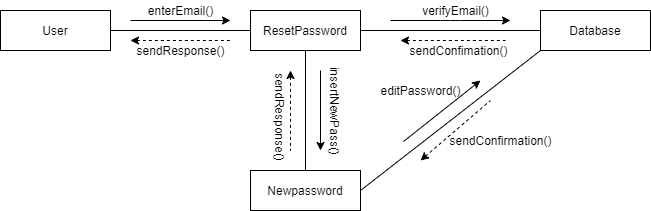

The diagram above was exported from draw.io. Its source (the exported page's mxGraphModel, read from the mxfile embedded in the PNG):
<mxGraphModel dx="868" dy="450" grid="1" gridSize="10" guides="1" tooltips="1" connect="1" arrows="1" fold="1" page="1" pageScale="1" pageWidth="850" pageHeight="1100" math="0" shadow="0">
  <root>
    <mxCell id="0" />
    <mxCell id="1" parent="0" />
    <mxCell id="1WHDQSlWjilvi4XXtMVy-1" value="User" style="rounded=0;whiteSpace=wrap;html=1;" vertex="1" parent="1">
      <mxGeometry x="90" y="90" width="110" height="40" as="geometry" />
    </mxCell>
    <mxCell id="1WHDQSlWjilvi4XXtMVy-2" value="ResetPassword" style="rounded=0;whiteSpace=wrap;html=1;" vertex="1" parent="1">
      <mxGeometry x="340" y="90" width="110" height="40" as="geometry" />
    </mxCell>
    <mxCell id="1WHDQSlWjilvi4XXtMVy-3" value="Newpassword" style="rounded=0;whiteSpace=wrap;html=1;" vertex="1" parent="1">
      <mxGeometry x="340" y="250" width="110" height="40" as="geometry" />
    </mxCell>
    <mxCell id="1WHDQSlWjilvi4XXtMVy-4" value="Database" style="rounded=0;whiteSpace=wrap;html=1;" vertex="1" parent="1">
      <mxGeometry x="630" y="90" width="110" height="40" as="geometry" />
    </mxCell>
    <mxCell id="1WHDQSlWjilvi4XXtMVy-5" value="" style="endArrow=none;html=1;exitX=1;exitY=0.5;exitDx=0;exitDy=0;entryX=0;entryY=0.5;entryDx=0;entryDy=0;" edge="1" parent="1" source="1WHDQSlWjilvi4XXtMVy-1" target="1WHDQSlWjilvi4XXtMVy-2">
      <mxGeometry width="50" height="50" relative="1" as="geometry">
        <mxPoint x="400" y="260" as="sourcePoint" />
        <mxPoint x="450" y="210" as="targetPoint" />
      </mxGeometry>
    </mxCell>
    <mxCell id="1WHDQSlWjilvi4XXtMVy-6" value="" style="endArrow=none;html=1;entryX=0.5;entryY=1;entryDx=0;entryDy=0;exitX=0.5;exitY=0;exitDx=0;exitDy=0;" edge="1" parent="1" source="1WHDQSlWjilvi4XXtMVy-3" target="1WHDQSlWjilvi4XXtMVy-2">
      <mxGeometry width="50" height="50" relative="1" as="geometry">
        <mxPoint x="400" y="260" as="sourcePoint" />
        <mxPoint x="450" y="210" as="targetPoint" />
      </mxGeometry>
    </mxCell>
    <mxCell id="1WHDQSlWjilvi4XXtMVy-7" value="" style="endArrow=none;html=1;entryX=0;entryY=0.5;entryDx=0;entryDy=0;exitX=1;exitY=0.5;exitDx=0;exitDy=0;" edge="1" parent="1" source="1WHDQSlWjilvi4XXtMVy-2" target="1WHDQSlWjilvi4XXtMVy-4">
      <mxGeometry width="50" height="50" relative="1" as="geometry">
        <mxPoint x="400" y="260" as="sourcePoint" />
        <mxPoint x="450" y="210" as="targetPoint" />
      </mxGeometry>
    </mxCell>
    <mxCell id="1WHDQSlWjilvi4XXtMVy-8" value="" style="endArrow=none;html=1;entryX=0;entryY=1;entryDx=0;entryDy=0;exitX=1;exitY=0.5;exitDx=0;exitDy=0;" edge="1" parent="1" source="1WHDQSlWjilvi4XXtMVy-3" target="1WHDQSlWjilvi4XXtMVy-4">
      <mxGeometry width="50" height="50" relative="1" as="geometry">
        <mxPoint x="580" y="310" as="sourcePoint" />
        <mxPoint x="620" y="260" as="targetPoint" />
      </mxGeometry>
    </mxCell>
    <mxCell id="1WHDQSlWjilvi4XXtMVy-9" value="" style="endArrow=classic;html=1;" edge="1" parent="1">
      <mxGeometry width="50" height="50" relative="1" as="geometry">
        <mxPoint x="220" y="100" as="sourcePoint" />
        <mxPoint x="320" y="100" as="targetPoint" />
      </mxGeometry>
    </mxCell>
    <mxCell id="1WHDQSlWjilvi4XXtMVy-10" value="" style="endArrow=none;dashed=1;html=1;startArrow=classic;startFill=1;" edge="1" parent="1">
      <mxGeometry width="50" height="50" relative="1" as="geometry">
        <mxPoint x="220" y="120" as="sourcePoint" />
        <mxPoint x="320" y="120" as="targetPoint" />
      </mxGeometry>
    </mxCell>
    <mxCell id="1WHDQSlWjilvi4XXtMVy-11" value="" style="endArrow=classic;html=1;" edge="1" parent="1">
      <mxGeometry width="50" height="50" relative="1" as="geometry">
        <mxPoint x="410" y="150" as="sourcePoint" />
        <mxPoint x="410" y="230" as="targetPoint" />
      </mxGeometry>
    </mxCell>
    <mxCell id="1WHDQSlWjilvi4XXtMVy-12" value="" style="endArrow=none;dashed=1;html=1;startArrow=classic;startFill=1;" edge="1" parent="1">
      <mxGeometry width="50" height="50" relative="1" as="geometry">
        <mxPoint x="380" y="150" as="sourcePoint" />
        <mxPoint x="380" y="230" as="targetPoint" />
      </mxGeometry>
    </mxCell>
    <mxCell id="1WHDQSlWjilvi4XXtMVy-13" value="" style="endArrow=classic;html=1;" edge="1" parent="1">
      <mxGeometry width="50" height="50" relative="1" as="geometry">
        <mxPoint x="480" y="100" as="sourcePoint" />
        <mxPoint x="600" y="100" as="targetPoint" />
        <Array as="points">
          <mxPoint x="540" y="100" />
        </Array>
      </mxGeometry>
    </mxCell>
    <mxCell id="1WHDQSlWjilvi4XXtMVy-14" value="" style="endArrow=none;dashed=1;html=1;startArrow=classic;startFill=1;" edge="1" parent="1">
      <mxGeometry width="50" height="50" relative="1" as="geometry">
        <mxPoint x="490" y="120" as="sourcePoint" />
        <mxPoint x="595" y="120" as="targetPoint" />
      </mxGeometry>
    </mxCell>
    <mxCell id="1WHDQSlWjilvi4XXtMVy-15" value="enterEmail()" style="text;html=1;align=center;verticalAlign=middle;resizable=0;points=[];autosize=1;" vertex="1" parent="1">
      <mxGeometry x="230" y="80" width="80" height="20" as="geometry" />
    </mxCell>
    <mxCell id="1WHDQSlWjilvi4XXtMVy-16" value="sendResponse()" style="text;html=1;align=center;verticalAlign=middle;resizable=0;points=[];autosize=1;" vertex="1" parent="1">
      <mxGeometry x="220" y="120" width="100" height="20" as="geometry" />
    </mxCell>
    <mxCell id="1WHDQSlWjilvi4XXtMVy-17" value="verifyEmail()" style="text;html=1;align=center;verticalAlign=middle;resizable=0;points=[];autosize=1;" vertex="1" parent="1">
      <mxGeometry x="505" y="80" width="80" height="20" as="geometry" />
    </mxCell>
    <mxCell id="1WHDQSlWjilvi4XXtMVy-19" value="sendConfimation()" style="text;html=1;align=center;verticalAlign=middle;resizable=0;points=[];autosize=1;" vertex="1" parent="1">
      <mxGeometry x="493" y="120" width="110" height="20" as="geometry" />
    </mxCell>
    <mxCell id="1WHDQSlWjilvi4XXtMVy-20" value="insertNewPass()" style="text;html=1;align=center;verticalAlign=middle;resizable=0;points=[];autosize=1;rotation=90;" vertex="1" parent="1">
      <mxGeometry x="375" y="180" width="100" height="20" as="geometry" />
    </mxCell>
    <mxCell id="1WHDQSlWjilvi4XXtMVy-21" value="sendResponse()" style="text;html=1;align=center;verticalAlign=middle;resizable=0;points=[];autosize=1;rotation=90;" vertex="1" parent="1">
      <mxGeometry x="320" y="186" width="100" height="20" as="geometry" />
    </mxCell>
    <mxCell id="1WHDQSlWjilvi4XXtMVy-22" value="" style="endArrow=classic;html=1;" edge="1" parent="1">
      <mxGeometry width="50" height="50" relative="1" as="geometry">
        <mxPoint x="493" y="221" as="sourcePoint" />
        <mxPoint x="570" y="160" as="targetPoint" />
      </mxGeometry>
    </mxCell>
    <mxCell id="1WHDQSlWjilvi4XXtMVy-23" value="editPassword()" style="text;html=1;align=center;verticalAlign=middle;resizable=0;points=[];autosize=1;" vertex="1" parent="1">
      <mxGeometry x="460" y="160" width="100" height="20" as="geometry" />
    </mxCell>
    <mxCell id="1WHDQSlWjilvi4XXtMVy-26" value="" style="endArrow=none;dashed=1;html=1;startArrow=classic;startFill=1;" edge="1" parent="1">
      <mxGeometry width="50" height="50" relative="1" as="geometry">
        <mxPoint x="510" y="240" as="sourcePoint" />
        <mxPoint x="580" y="180" as="targetPoint" />
      </mxGeometry>
    </mxCell>
    <mxCell id="1WHDQSlWjilvi4XXtMVy-27" value="sendConfirmation()" style="text;html=1;align=center;verticalAlign=middle;resizable=0;points=[];autosize=1;" vertex="1" parent="1">
      <mxGeometry x="530" y="210" width="120" height="20" as="geometry" />
    </mxCell>
  </root>
</mxGraphModel>